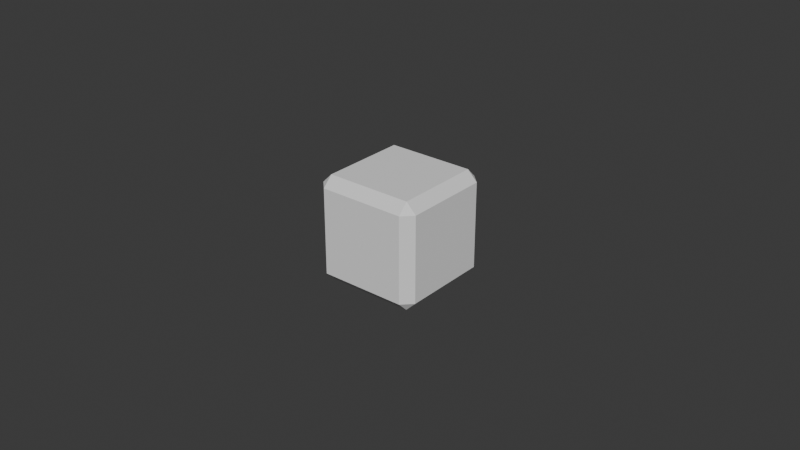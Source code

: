 # Source: cubes.blend  (saved by Blender 4.5.90; exported with 4.5.12 LTS)
import bpy
from mathutils import Matrix  # noqa: F401  (used for matrix-valued properties, if any)

bpy.ops.wm.read_factory_settings(use_empty=True)
scene = bpy.context.scene
scene.name = 'Scene'

# ---- collections
col_collection = bpy.data.collections.new('Collection'); scene.collection.children.link(col_collection)
col_secondary_cube = bpy.data.collections.new('secondary_cube'); scene.collection.children.link(col_secondary_cube)

# ---- materials (node trees are filled in below, after node groups)
mat_material = bpy.data.materials.new('Material')
mat_material.alpha_threshold = 0.0
mat_material.roughness = 0.5
mat_material.line_color = (0.0, 0.0, 0.0, 1.0)

# ---- material node trees
mat_material.use_nodes = True; mat_material.node_tree.nodes.clear()
_N = mat_material.node_tree.nodes; _L = mat_material.node_tree.links
n0 = _N.new('ShaderNodeOutputMaterial'); n0.name = 'Material Output'; n0.location = (200, 100)
n1 = _N.new('ShaderNodeBsdfPrincipled'); n1.name = 'Principled BSDF'; n1.location = (-200, 100)
n1.inputs[3].default_value = 1.45
_L.new(n1.outputs[0], n0.inputs[0])
n0.is_active_output = True

# ---- world
world_world = bpy.data.worlds.new('World'); scene.world = world_world
world_world.use_nodes = True; world_world.node_tree.nodes.clear()
_N = world_world.node_tree.nodes; _L = world_world.node_tree.links
n0 = _N.new('ShaderNodeOutputWorld'); n0.name = 'World Output'; n0.location = (200, 100)
n1 = _N.new('ShaderNodeBackground'); n1.name = 'Background'; n1.location = (-200, 100)
n1.inputs[0].default_value = (0.05088, 0.05088, 0.05088, 1.0)
_L.new(n1.outputs[0], n0.inputs[0])
n0.is_active_output = True
world_world.color = (0.05088, 0.05088, 0.05088)
world_world.sun_shadow_jitter_overblur = 0.0

# ---- meshes
me_cube = bpy.data.meshes.new('Cube')
me_cube.from_pydata([(1.0, 1.0, 1.0), (1.0, 1.0, -1.0), (1.0, -1.0, 1.0), (1.0, -1.0, -1.0), (-1.0, 1.0, 1.0), (-1.0, 1.0, -1.0), (-1.0, -1.0, 1.0), (-1.0, -1.0, -1.0)], [], [(0, 4, 6, 2), (3, 2, 6, 7), (7, 6, 4, 5), (5, 1, 3, 7), (1, 0, 2, 3), (5, 4, 0, 1)])
_uv = me_cube.uv_layers.new(name='UVMap')
_uv.uv.foreach_set('vector', [0.625, 0.5, 0.875, 0.5, 0.875, 0.75, 0.625, 0.75, 0.375, 0.75, 0.625, 0.75, 0.625, 1.0, 0.375, 1.0, 0.375, 0.0, 0.625, 0.0, 0.625, 0.25, 0.375, 0.25, 0.125, 0.5, 0.375, 0.5, 0.375, 0.75, 0.125, 0.75, 0.375, 0.5, 0.625, 0.5, 0.625, 0.75, 0.375, 0.75, 0.375, 0.25, 0.625, 0.25, 0.625, 0.5, 0.375, 0.5])
me_cube.materials.append(mat_material)
me_cube.use_mirror_vertex_groups = False
me_cube.update()
me_cube_001 = bpy.data.meshes.new('Cube.001')
me_cube_001.from_pydata([(-0.2397, -0.2397, -0.2956), (-0.2397, -0.2956, -0.2397), (-0.2956, -0.2397, -0.2397), (-0.2397, -0.2956, 0.2397), (-0.2397, -0.2397, 0.2956), (-0.2956, -0.2397, 0.2397), (-0.2397, 0.2397, -0.2956), (-0.2956, 0.2397, -0.2397), (-0.2397, 0.2956, -0.2397), (-0.2397, 0.2397, 0.2956), (-0.2397, 0.2956, 0.2397), (-0.2956, 0.2397, 0.2397), (0.2397, -0.2397, -0.2956), (0.2956, -0.2397, -0.2397), (0.2397, -0.2956, -0.2397), (0.2397, -0.2397, 0.2956), (0.2397, -0.2956, 0.2397), (0.2956, -0.2397, 0.2397), (0.2397, 0.2397, -0.2956), (0.2397, 0.2956, -0.2397), (0.2956, 0.2397, -0.2397), (0.2397, 0.2397, 0.2956), (0.2956, 0.2397, 0.2397), (0.2397, 0.2956, 0.2397)], [], [(0, 1, 2), (3, 4, 5), (6, 7, 8), (9, 10, 11), (12, 13, 14), (15, 16, 17), (18, 19, 20), (21, 22, 23), (6, 0, 2, 7), (1, 3, 5, 2), (4, 9, 11, 5), (10, 8, 7, 11), (18, 6, 8, 19), (9, 21, 23, 10), (22, 20, 19, 23), (12, 18, 20, 13), (21, 15, 17, 22), (16, 14, 13, 17), (0, 12, 14, 1), (15, 4, 3, 16), (6, 18, 12, 0), (2, 5, 11, 7), (14, 16, 3, 1), (21, 9, 4, 15), (8, 10, 23, 19), (20, 22, 17, 13)])
_uv = me_cube_001.uv_layers.new(name='UVMap')
_uv.uv.foreach_set('vector', [0.1486, 0.7264, 0.1486, 0.75, 0.125, 0.7264, 0.6014, 0.0, 0.625, 0.02361, 0.6014, 0.02361, 0.1486, 0.5236, 0.125, 0.5236, 0.1486, 0.5, 0.625, 0.2492, 0.6014, 0.2734, 0.6014, 0.2264, 0.3514, 0.7264, 0.3984, 0.7264, 0.3924, 0.7705, 0.6455, 0.7326, 0.6014, 0.7736, 0.6014, 0.7266, 0.3514, 0.5236, 0.3924, 0.4795, 0.3984, 0.5236, 0.6455, 0.5174, 0.6014, 0.5234, 0.6014, 0.4764, 0.1486, 0.5236, 0.1486, 0.7264, 0.125, 0.7264, 0.125, 0.5236, 0.3986, 0.0, 0.6014, 0.0, 0.6014, 0.02361, 0.3986, 0.02361, 0.625, 0.02361, 0.625, 0.2492, 0.6014, 0.2264, 0.6014, 0.02361, 0.6014, 0.2734, 0.3986, 0.2736, 0.3986, 0.2264, 0.6014, 0.2264, 0.3514, 0.5236, 0.1486, 0.5236, 0.1486, 0.5, 0.3924, 0.4795, 0.625, 0.2492, 0.6455, 0.5174, 0.6014, 0.4764, 0.6014, 0.2734, 0.6014, 0.5234, 0.3984, 0.5236, 0.3924, 0.4795, 0.6014, 0.4764, 0.3514, 0.7264, 0.3514, 0.5236, 0.3984, 0.5236, 0.3984, 0.7264, 0.6455, 0.5174, 0.6455, 0.7326, 0.6014, 0.7266, 0.6014, 0.5234, 0.6014, 0.7736, 0.3924, 0.7705, 0.3984, 0.7264, 0.6014, 0.7266, 0.1486, 0.7264, 0.3514, 0.7264, 0.3924, 0.7705, 0.1486, 0.75, 0.6455, 0.7326, 0.625, 0.9764, 0.6014, 0.9764, 0.6014, 0.7736, 0.1486, 0.5236, 0.3514, 0.5236, 0.3514, 0.7264, 0.1486, 0.7264, 0.3986, 0.02361, 0.6014, 0.02361, 0.6014, 0.2264, 0.3986, 0.2264, 0.3924, 0.7705, 0.6014, 0.7736, 0.6014, 0.9764, 0.3986, 0.9764, 0.6455, 0.5174, 0.8514, 0.5236, 0.8514, 0.7264, 0.6455, 0.7326, 0.3986, 0.2736, 0.6014, 0.2734, 0.6014, 0.4764, 0.3924, 0.4795, 0.3984, 0.5236, 0.6014, 0.5234, 0.6014, 0.7266, 0.3984, 0.7264])
me_cube_001.update()

# ---- objects
ob_main_cube = bpy.data.objects.new('main_cube', me_cube)
ob_secondary = bpy.data.objects.new('secondary', me_cube_001)

# ---- transforms, parenting, visibility, modifiers, constraints
ob_main_cube.location = (0.0, 0.0, 0.0)
ob_main_cube.lock_rotations_4d = False
ob_main_cube.empty_display_type = 'ARROWS'
ob_main_cube.lineart.crease_threshold = 0.0
_m = ob_main_cube.modifiers.new('Wireframe', 'WIREFRAME')
_m.thickness = 0.07
ob_secondary.location = (0.0, 0.0, 0.0)

# ---- collection membership
col_collection.objects.link(ob_main_cube)
col_secondary_cube.objects.link(ob_secondary)
def _layer_coll(name, lc=None):
    lc = lc or bpy.context.view_layer.layer_collection
    for c in lc.children:
        if c.name == name: return c
        r = _layer_coll(name, c)
        if r: return r
_layer_coll('Collection').exclude = True

# ---- scene / render settings (as saved in the file)
scene.frame_start = 1; scene.frame_end = 250; scene.frame_set(1)
scene.render.engine = 'BLENDER_EEVEE_NEXT'
bpy.context.view_layer.update()

# ---- added for rendering (the .blend has no active camera and no usable light): camera, sun
cam_auto = bpy.data.cameras.new('AutoCamera')
cam_auto.lens = 50.0
cam_auto.sensor_width = 36.0
cam_auto.clip_end = 1000.0
ob_auto_camera = bpy.data.objects.new('AutoCamera', cam_auto)
scene.collection.objects.link(ob_auto_camera)
ob_auto_camera.location = (3.20507, -3.84609, 2.56406)
ob_auto_camera.rotation_euler = (1.09748, -7.21219e-08, 0.694738)
scene.camera = ob_auto_camera
light_auto_sun = bpy.data.lights.new('AutoSun', 'SUN')
light_auto_sun.energy = 3.0
light_auto_sun.angle = 0.0523599
ob_auto_sun = bpy.data.objects.new('AutoSun', light_auto_sun)
scene.collection.objects.link(ob_auto_sun)
ob_auto_sun.rotation_euler = (0.872665, 0.174533, 0.523599)
bpy.context.view_layer.update()

